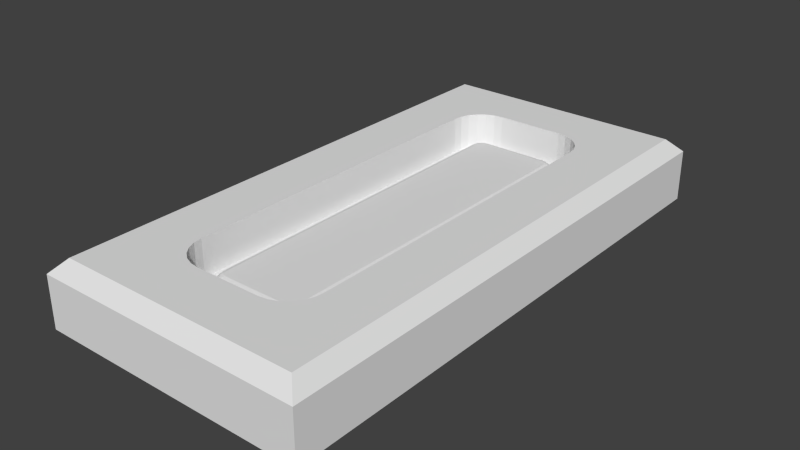 # Source: FloorLight.blend  (saved by Blender 2.76.0; exported with 4.5.12 LTS)
import bpy
from mathutils import Matrix  # noqa: F401  (used for matrix-valued properties, if any)

bpy.ops.wm.read_factory_settings(use_empty=True)
scene = bpy.context.scene
scene.name = 'Scene'

# ---- collections
col_collection_1 = bpy.data.collections.new('Collection 1'); scene.collection.children.link(col_collection_1)

# ---- world
world_world = bpy.data.worlds.new('World'); scene.world = world_world
world_world.color = (0.05088, 0.05088, 0.05088)
world_world.use_sun_shadow = False
world_world.sun_shadow_jitter_overblur = 0.0
world_world.cycles.sampling_method = 'MANUAL'
world_world.cycles.sample_map_resolution = 256

# ---- meshes
me_cube_001 = bpy.data.meshes.new('Cube.001')
me_cube_001.from_pydata([(-1.0, -2.0, -0.36), (-1.0, 2.0, -0.36), (1.0, -2.0, -0.36), (1.0, 2.0, -0.36), (-0.25, -1.5, 0.119), (-0.5, -1.25, 0.119), (-0.6768, -1.677, 0.119), (-0.3147, -1.491, 0.119), (-0.375, -1.467, 0.119), (-0.4268, -1.427, 0.119), (-0.4665, -1.375, 0.119), (-0.4915, -1.315, 0.119), (-0.5, 1.25, 0.119), (-0.25, 1.5, 0.119), (-0.6768, 1.677, 0.119), (-0.4915, 1.315, 0.119), (-0.4665, 1.375, 0.119), (-0.4268, 1.427, 0.119), (-0.375, 1.467, 0.119), (-0.3147, 1.491, 0.119), (0.5, -1.25, 0.119), (0.25, -1.5, 0.119), (0.6768, -1.677, 0.119), (0.4915, -1.315, 0.119), (0.4665, -1.375, 0.119), (0.4268, -1.427, 0.119), (0.375, -1.467, 0.119), (0.3147, -1.491, 0.119), (0.25, 1.5, 0.119), (0.5, 1.25, 0.119), (0.6768, 1.677, 0.119), (0.3147, 1.491, 0.119), (0.375, 1.467, 0.119), (0.4268, 1.427, 0.119), (0.4665, 1.375, 0.119), (0.4915, 1.315, 0.119), (-0.3459, -1.24, -0.1515), (-0.2399, -1.346, -0.1515), (-0.3414, -1.274, -0.1515), (-0.3319, -1.297, -0.1515), (-0.3169, -1.317, -0.1515), (-0.2973, -1.332, -0.1515), (-0.2745, -1.341, -0.1515), (-0.2399, 1.346, -0.1515), (-0.3459, 1.24, -0.1515), (-0.2745, 1.341, -0.1515), (-0.2973, 1.332, -0.1515), (-0.3169, 1.317, -0.1515), (-0.3319, 1.297, -0.1515), (-0.3414, 1.274, -0.1515), (0.3459, 1.24, -0.1515), (0.2399, 1.346, -0.1515), (0.3414, 1.274, -0.1515), (0.3319, 1.297, -0.1515), (0.3169, 1.317, -0.1515), (0.2973, 1.332, -0.1515), (0.2745, 1.341, -0.1515), (0.2399, -1.346, -0.1515), (0.3459, -1.24, -0.1515), (0.2745, -1.341, -0.1515), (0.2973, -1.332, -0.1515), (0.3169, -1.317, -0.1515), (0.3319, -1.297, -0.1515), (0.3414, -1.274, -0.1515), (-1.0, -2.0, 0.019), (-0.9, -1.9, 0.119), (-0.9, 1.9, 0.119), (-1.0, 2.0, 0.019), (0.9, 1.9, 0.119), (1.0, 2.0, 0.019), (0.9, -1.9, 0.119), (1.0, -2.0, 0.019), (0.5, -1.25, -0.1515), (0.4915, -1.315, -0.1515), (0.4665, -1.375, -0.1515), (0.4268, -1.427, -0.1515), (0.375, -1.467, -0.1515), (0.3147, -1.491, -0.1515), (0.25, -1.5, -0.1515), (-0.4915, -1.315, -0.1515), (-0.5, -1.25, -0.1515), (-0.4665, -1.375, -0.1515), (-0.4268, -1.427, -0.1515), (-0.375, -1.467, -0.1515), (-0.3147, -1.491, -0.1515), (-0.25, -1.5, -0.1515), (-0.5, 1.25, -0.1515), (-0.4915, 1.315, -0.1515), (-0.4665, 1.375, -0.1515), (-0.4268, 1.427, -0.1515), (-0.375, 1.467, -0.1515), (-0.3147, 1.491, -0.1515), (-0.25, 1.5, -0.1515), (0.4915, 1.315, -0.1515), (0.5, 1.25, -0.1515), (0.4665, 1.375, -0.1515), (0.4268, 1.427, -0.1515), (0.375, 1.467, -0.1515), (0.3147, 1.491, -0.1515), (0.25, 1.5, -0.1515), (0.2366, -1.296, -0.03142), (0.2399, -1.346, -0.08142), (0.2383, -1.321, -0.03812), (0.2395, -1.339, -0.05642), (0.2745, -1.341, -0.08142), (0.2614, -1.293, -0.03142), (0.2727, -1.335, -0.05642), (0.268, -1.317, -0.03812), (0.2973, -1.332, -0.08142), (0.2721, -1.288, -0.03142), (0.2939, -1.326, -0.05642), (0.2847, -1.31, -0.03812), (0.3169, -1.317, -0.08142), (0.2812, -1.281, -0.03142), (0.3121, -1.312, -0.05642), (0.2991, -1.299, -0.03812), (0.3319, -1.297, -0.08142), (0.2882, -1.272, -0.03142), (0.3261, -1.294, -0.05642), (0.3101, -1.285, -0.03812), (0.3414, -1.274, -0.08142), (0.2927, -1.261, -0.03142), (0.3348, -1.273, -0.05642), (0.317, -1.268, -0.03812), (0.3459, -1.24, -0.08142), (0.2959, -1.237, -0.03142), (0.3392, -1.239, -0.05642), (0.3209, -1.238, -0.03812), (0.3459, 1.24, -0.08142), (0.2959, 1.237, -0.03142), (0.3392, 1.239, -0.05642), (0.3209, 1.238, -0.03812), (0.3414, 1.274, -0.08142), (0.2927, 1.261, -0.03142), (0.3348, 1.273, -0.05642), (0.317, 1.268, -0.03812), (0.3319, 1.297, -0.08142), (0.2882, 1.272, -0.03142), (0.3261, 1.294, -0.05642), (0.3101, 1.285, -0.03812), (0.3169, 1.317, -0.08142), (0.2812, 1.281, -0.03142), (0.3121, 1.312, -0.05642), (0.2991, 1.299, -0.03812), (0.2973, 1.332, -0.08142), (0.2721, 1.288, -0.03142), (0.2939, 1.326, -0.05642), (0.2847, 1.31, -0.03812), (0.2745, 1.341, -0.08142), (0.2614, 1.293, -0.03142), (0.2727, 1.335, -0.05642), (0.268, 1.317, -0.03812), (0.2399, 1.346, -0.08142), (0.2366, 1.296, -0.03142), (0.2395, 1.339, -0.05642), (0.2383, 1.321, -0.03812), (-0.2399, 1.346, -0.08142), (-0.2366, 1.296, -0.03142), (-0.2395, 1.339, -0.05642), (-0.2383, 1.321, -0.03812), (-0.2745, 1.341, -0.08142), (-0.2614, 1.293, -0.03142), (-0.2727, 1.335, -0.05642), (-0.268, 1.317, -0.03812), (-0.2973, 1.332, -0.08142), (-0.2721, 1.288, -0.03142), (-0.2939, 1.326, -0.05642), (-0.2847, 1.31, -0.03812), (-0.3169, 1.317, -0.08142), (-0.2812, 1.281, -0.03142), (-0.3121, 1.312, -0.05642), (-0.2991, 1.299, -0.03812), (-0.3319, 1.297, -0.08142), (-0.2882, 1.272, -0.03142), (-0.3261, 1.294, -0.05642), (-0.3101, 1.285, -0.03812), (-0.3414, 1.274, -0.08142), (-0.2927, 1.261, -0.03142), (-0.3348, 1.273, -0.05642), (-0.317, 1.268, -0.03812), (-0.3459, 1.24, -0.08142), (-0.2959, 1.237, -0.03142), (-0.3392, 1.239, -0.05642), (-0.3209, 1.238, -0.03812), (-0.3459, -1.24, -0.08142), (-0.2959, -1.237, -0.03142), (-0.3392, -1.239, -0.05642), (-0.3209, -1.238, -0.03812), (-0.3414, -1.274, -0.08142), (-0.2927, -1.261, -0.03142), (-0.3348, -1.273, -0.05642), (-0.317, -1.268, -0.03812), (-0.3319, -1.297, -0.08142), (-0.2882, -1.272, -0.03142), (-0.3261, -1.294, -0.05642), (-0.3101, -1.285, -0.03812), (-0.3169, -1.317, -0.08142), (-0.2812, -1.281, -0.03142), (-0.3121, -1.312, -0.05642), (-0.2991, -1.299, -0.03812), (-0.2973, -1.332, -0.08142), (-0.2721, -1.288, -0.03142), (-0.2939, -1.326, -0.05642), (-0.2847, -1.31, -0.03812), (-0.2745, -1.341, -0.08142), (-0.2614, -1.293, -0.03142), (-0.2727, -1.335, -0.05642), (-0.268, -1.317, -0.03812), (-0.2399, -1.346, -0.08142), (-0.2366, -1.296, -0.03142), (-0.2395, -1.339, -0.05642), (-0.2383, -1.321, -0.03812)], [], [(22, 21, 4, 6, 65, 70), (14, 13, 28, 30, 68, 66), (30, 29, 20, 22, 70, 68), (64, 67, 1, 0), (0, 1, 3, 2), (6, 5, 12, 14, 66, 65), (4, 21, 78, 85), (28, 13, 92, 99), (12, 5, 80, 86), (20, 29, 94, 72), (69, 71, 2, 3), (4, 7, 6), (7, 8, 6), (8, 9, 6), (9, 10, 6), (10, 11, 6), (11, 5, 6), (12, 15, 14), (15, 16, 14), (16, 17, 14), (17, 18, 14), (18, 19, 14), (19, 13, 14), (20, 23, 22), (23, 24, 22), (24, 25, 22), (25, 26, 22), (26, 27, 22), (27, 21, 22), (28, 31, 30), (31, 32, 30), (32, 33, 30), (33, 34, 30), (34, 35, 30), (35, 29, 30), (20, 72, 73, 23), (23, 73, 74, 24), (24, 74, 75, 25), (25, 75, 76, 26), (26, 76, 77, 27), (27, 77, 78, 21), (80, 5, 11, 79), (79, 11, 10, 81), (81, 10, 9, 82), (82, 9, 8, 83), (83, 8, 7, 84), (84, 7, 4, 85), (12, 86, 87, 15), (15, 87, 88, 16), (16, 88, 89, 17), (17, 89, 90, 18), (18, 90, 91, 19), (19, 91, 92, 13), (94, 29, 35, 93), (93, 35, 34, 95), (95, 34, 33, 96), (96, 33, 32, 97), (97, 32, 31, 98), (98, 31, 28, 99), (67, 69, 3, 1), (65, 66, 67, 64), (66, 68, 69, 67), (68, 70, 71, 69), (70, 65, 64, 71), (71, 64, 0, 2), (58, 63, 73, 72), (63, 62, 74, 73), (62, 61, 75, 74), (61, 60, 76, 75), (60, 59, 77, 76), (59, 57, 78, 77), (38, 36, 80, 79), (39, 38, 79, 81), (40, 39, 81, 82), (41, 40, 82, 83), (42, 41, 83, 84), (37, 42, 84, 85), (44, 49, 87, 86), (49, 48, 88, 87), (48, 47, 89, 88), (47, 46, 90, 89), (46, 45, 91, 90), (45, 43, 92, 91), (52, 50, 94, 93), (53, 52, 93, 95), (54, 53, 95, 96), (55, 54, 96, 97), (56, 55, 97, 98), (51, 56, 98, 99), (57, 37, 85, 78), (36, 44, 86, 80), (43, 51, 99, 92), (50, 58, 72, 94), (57, 101, 208, 37), (60, 108, 104, 59), (61, 112, 108, 60), (62, 116, 112, 61), (63, 120, 116, 62), (58, 124, 120, 63), (50, 128, 124, 58), (52, 132, 128, 50), (53, 136, 132, 52), (54, 140, 136, 53), (55, 144, 140, 54), (56, 148, 144, 55), (51, 152, 148, 56), (43, 156, 152, 51), (45, 160, 156, 43), (46, 164, 160, 45), (47, 168, 164, 46), (48, 172, 168, 47), (49, 176, 172, 48), (44, 180, 176, 49), (36, 184, 180, 44), (38, 188, 184, 36), (39, 192, 188, 38), (40, 196, 192, 39), (41, 200, 196, 40), (42, 204, 200, 41), (37, 208, 204, 42), (59, 104, 101, 57), (105, 100, 102, 107), (107, 102, 103, 106), (106, 103, 101, 104), (109, 105, 107, 111), (111, 107, 106, 110), (110, 106, 104, 108), (113, 109, 111, 115), (115, 111, 110, 114), (114, 110, 108, 112), (117, 113, 115, 119), (119, 115, 114, 118), (118, 114, 112, 116), (121, 117, 119, 123), (123, 119, 118, 122), (122, 118, 116, 120), (125, 121, 123, 127), (127, 123, 122, 126), (126, 122, 120, 124), (129, 125, 127, 131), (131, 127, 126, 130), (130, 126, 124, 128), (133, 129, 131, 135), (135, 131, 130, 134), (134, 130, 128, 132), (137, 133, 135, 139), (139, 135, 134, 138), (138, 134, 132, 136), (141, 137, 139, 143), (143, 139, 138, 142), (142, 138, 136, 140), (145, 141, 143, 147), (147, 143, 142, 146), (146, 142, 140, 144), (149, 145, 147, 151), (151, 147, 146, 150), (150, 146, 144, 148), (153, 149, 151, 155), (155, 151, 150, 154), (154, 150, 148, 152), (157, 153, 155, 159), (159, 155, 154, 158), (158, 154, 152, 156), (161, 157, 159, 163), (163, 159, 158, 162), (162, 158, 156, 160), (165, 161, 163, 167), (167, 163, 162, 166), (166, 162, 160, 164), (169, 165, 167, 171), (171, 167, 166, 170), (170, 166, 164, 168), (173, 169, 171, 175), (175, 171, 170, 174), (174, 170, 168, 172), (177, 173, 175, 179), (179, 175, 174, 178), (178, 174, 172, 176), (181, 177, 179, 183), (183, 179, 178, 182), (182, 178, 176, 180), (185, 181, 183, 187), (187, 183, 182, 186), (186, 182, 180, 184), (189, 185, 187, 191), (191, 187, 186, 190), (190, 186, 184, 188), (193, 189, 191, 195), (195, 191, 190, 194), (194, 190, 188, 192), (197, 193, 195, 199), (199, 195, 194, 198), (198, 194, 192, 196), (201, 197, 199, 203), (203, 199, 198, 202), (202, 198, 196, 200), (205, 201, 203, 207), (207, 203, 202, 206), (206, 202, 200, 204), (209, 205, 207, 211), (211, 207, 206, 210), (210, 206, 204, 208), (100, 209, 211, 102), (102, 211, 210, 103), (103, 210, 208, 101), (100, 105, 109, 113, 117, 121, 125, 129, 133, 137, 141, 145, 149, 153, 157, 161, 165, 169, 173, 177, 181, 185, 189, 193, 197, 201, 205, 209)])
me_cube_001.use_remesh_preserve_volume = False
me_cube_001.use_remesh_preserve_attributes = False
me_cube_001.use_mirror_vertex_groups = False
me_cube_001.update()

# ---- objects
ob_cube = bpy.data.objects.new('Cube', me_cube_001)

# ---- transforms, parenting, visibility, modifiers, constraints
ob_cube.location = (0.0, 0.0, 0.0)
ob_cube.lineart.crease_threshold = 0.0

# ---- collection membership
col_collection_1.objects.link(ob_cube)

# ---- scene / render settings (as saved in the file)
scene.frame_start = 1; scene.frame_end = 250; scene.frame_set(1)
scene.render.engine = 'BLENDER_EEVEE_NEXT'
scene.render.resolution_percentage = 50
scene.render.dither_intensity = 0.0
scene.cycles.use_denoising = False
scene.cycles.samples = 10
scene.cycles.sampling_pattern = 'TABULATED_SOBOL'
scene.cycles.light_sampling_threshold = 0.0
scene.cycles.use_adaptive_sampling = False
scene.cycles.use_light_tree = False
scene.cycles.blur_glossy = 0.0
scene.cycles.pixel_filter_type = 'GAUSSIAN'
scene.cycles.sample_clamp_indirect = 0.0
scene.view_settings.view_transform = 'Standard'
bpy.context.view_layer.update()

# ---- added for rendering (the .blend has no active camera and no usable light): camera, sun
cam_auto = bpy.data.cameras.new('AutoCamera')
cam_auto.lens = 50.0
cam_auto.sensor_width = 36.0
cam_auto.clip_end = 1000.0
ob_auto_camera = bpy.data.objects.new('AutoCamera', cam_auto)
scene.collection.objects.link(ob_auto_camera)
ob_auto_camera.location = (4.1614, -4.99368, 3.20861)
ob_auto_camera.rotation_euler = (1.09748, -7.21219e-08, 0.694738)
scene.camera = ob_auto_camera
light_auto_sun = bpy.data.lights.new('AutoSun', 'SUN')
light_auto_sun.energy = 3.0
light_auto_sun.angle = 0.0523599
ob_auto_sun = bpy.data.objects.new('AutoSun', light_auto_sun)
scene.collection.objects.link(ob_auto_sun)
ob_auto_sun.rotation_euler = (0.872665, 0.174533, 0.523599)
bpy.context.view_layer.update()
